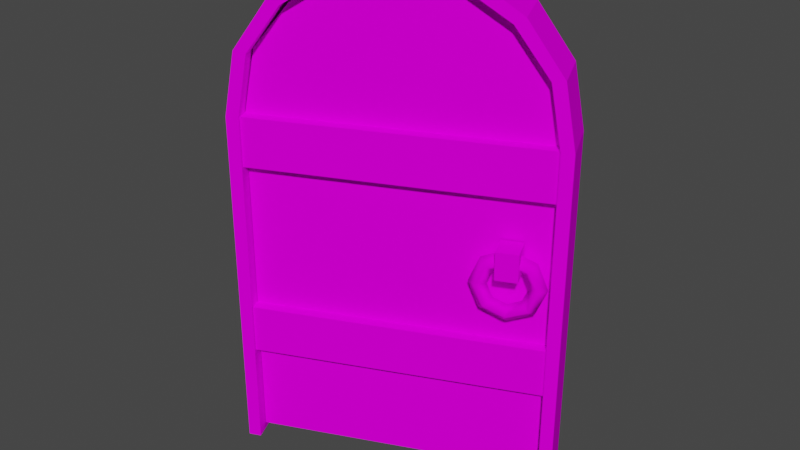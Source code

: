 # Source: door.blend  (saved by Blender 3.6.13; exported with 4.5.12 LTS)
import bpy
from mathutils import Matrix  # noqa: F401  (used for matrix-valued properties, if any)

bpy.ops.wm.read_factory_settings(use_empty=True)
scene = bpy.context.scene
scene.name = 'Scene'

# ---- collections
col_collection = bpy.data.collections.new('Collection'); scene.collection.children.link(col_collection)

# ---- images (referenced by path relative to the original .blend; pixels are not part of the script)
import os
ASSET_DIR = os.environ.get("B2B_ASSET_DIR", "")  # directory of the original .blend (textures are referenced by path, not embedded)
HERE = os.path.dirname(os.path.abspath(__file__))  # packed textures are extracted next to this script under _unpacked/

def load_image(name, relpath, width, height, colorspace="sRGB"):
    """Load a texture the original file referenced (path relative to the .blend, or extracted next to this script)."""
    p = next((c for c in (os.path.join(HERE, relpath), os.path.join(ASSET_DIR, relpath)) if relpath and os.path.exists(c)), "")
    if p:
        img = bpy.data.images.load(p, check_existing=True)
        img.name = name
    else:  # same state as the original file: an image datablock whose file is absent (Cycles renders it pink)
        img = bpy.data.images.new(name, width, height)
        img.source = "FILE"
        img.filepath = "//" + (relpath or name)
    img.colorspace_settings.name = colorspace
    return img
img_dungeon_02_diffuse_tga = load_image('Dungeon_02_Diffuse.tga', 'Dungeon_02_Diffuse.tga', 1024, 1024, 'sRGB')

# ---- materials (node trees are filled in below, after node groups)
mat_dungeon_02_mat = bpy.data.materials.new('Dungeon_02_Mat')
mat_dungeon_02_mat.use_transparent_shadow = False
mat_dungeon_02_mat.roughness = 0.5
mat_dungeon_02_mat.specular_intensity = 0.0

# ---- material node trees
mat_dungeon_02_mat.use_nodes = True; mat_dungeon_02_mat.node_tree.nodes.clear()
_N = mat_dungeon_02_mat.node_tree.nodes; _L = mat_dungeon_02_mat.node_tree.links
n0 = _N.new('ShaderNodeBsdfPrincipled'); n0.name = 'Principled BSDF'; n0.location = (10, 300)
n0.distribution = 'GGX'
n0.subsurface_method = 'RANDOM_WALK_SKIN'
n0.inputs[3].default_value = 1.45
n0.inputs[13].default_value = 0.0
n0.inputs[27].default_value = (0.0, 0.0, 0.0, 1.0)
n0.inputs[28].default_value = 1.0
n1 = _N.new('ShaderNodeOutputMaterial'); n1.name = 'Material Output'; n1.location = (300, 300)
n2 = _N.new('ShaderNodeNormalMap'); n2.name = 'Normal Map'; n2.location = (-300, -300)
n2.label = 'Normal/Map'
n2.inputs[0].default_value = 0.0
n3 = _N.new('ShaderNodeTexImage'); n3.name = 'Image Texture'; n3.location = (-300, 600)
n3.image = img_dungeon_02_diffuse_tga
_L.new(n0.outputs[0], n1.inputs[0])
_L.new(n2.outputs[0], n0.inputs[5])
_L.new(n3.outputs[0], n0.inputs[0])
n1.is_active_output = True

# ---- world
world_world = bpy.data.worlds.new('World'); scene.world = world_world
world_world.use_nodes = True; world_world.node_tree.nodes.clear()
_N = world_world.node_tree.nodes; _L = world_world.node_tree.links
n0 = _N.new('ShaderNodeOutputWorld'); n0.name = 'World Output'; n0.location = (300, 300)
n1 = _N.new('ShaderNodeBackground'); n1.name = 'Background'; n1.location = (10, 300)
n1.inputs[0].default_value = (0.05088, 0.05088, 0.05088, 1.0)
_L.new(n1.outputs[0], n0.inputs[0])
n0.is_active_output = True
world_world.color = (0.05088, 0.05088, 0.05088)
world_world.use_sun_shadow = False
world_world.sun_shadow_jitter_overblur = 0.0

# ---- meshes
me_cube_012 = bpy.data.meshes.new('Cube.012')
me_cube_012.from_pydata([(1.344, -0.2382, 0.9916), (1.307, -0.2782, 0.9916), (1.266, -0.2382, 0.9916), (1.307, -0.1982, 0.9916), (1.296, -0.2382, 1.108), (1.27, -0.2782, 1.082), (1.241, -0.2382, 1.053), (1.27, -0.1982, 1.082), (1.179, -0.2382, 1.156), (1.179, -0.2782, 1.12), (1.179, -0.2382, 1.078), (1.179, -0.1982, 1.12), (1.063, -0.2382, 1.108), (1.089, -0.2782, 1.082), (1.118, -0.2382, 1.053), (1.089, -0.1982, 1.082), (1.015, -0.2382, 0.9916), (1.051, -0.2782, 0.9916), (1.093, -0.2382, 0.9916), (1.051, -0.1982, 0.9916), (1.063, -0.2382, 0.8752), (1.089, -0.2782, 0.901), (1.118, -0.2382, 0.9304), (1.089, -0.1982, 0.901), (1.179, -0.2382, 0.8269), (1.179, -0.2782, 0.8635), (1.179, -0.2382, 0.905), (1.179, -0.1982, 0.8635), (1.296, -0.2382, 0.8752), (1.27, -0.2782, 0.901), (1.241, -0.2382, 0.9304), (1.27, -0.1982, 0.901), (1.132, -0.2935, 1.038), (1.132, -0.2935, 1.165), (1.132, -0.1841, 1.038), (1.132, -0.1841, 1.165), (1.229, -0.2935, 1.038), (1.229, -0.2935, 1.165), (1.229, -0.1841, 1.038), (1.229, -0.1841, 1.165), (0.05907, -0.1754, 0.03794), (1.348, -0.1754, 0.03794), (0.05907, -0.06721, 0.03794), (1.348, -0.06721, 0.03794), (0.463, -0.1754, 0.03794), (0.9483, -0.1754, 0.03794), (0.463, -0.06721, 0.03794), (0.9483, -0.06721, 0.03794), (0.0509, -0.2244, 1.369), (1.355, -0.2244, 1.369), (0.0509, -0.2244, 1.589), (1.355, -0.2244, 1.589), (1.355, -0.2244, 0.6949), (0.0509, -0.2244, 0.6949), (1.355, -0.2244, 0.4748), (0.0509, -0.2244, 0.4748), (0.0509, -0.02117, 1.369), (1.355, -0.02117, 1.369), (0.0509, -0.02117, 1.589), (1.355, -0.02117, 1.589), (1.355, -0.1228, 1.589), (1.355, -0.1228, 1.369), (0.0509, -0.1228, 1.369), (0.0509, -0.1228, 1.589), (1.355, -0.02117, 0.6949), (0.0509, -0.02117, 0.6949), (0.0509, -0.1228, 0.6949), (1.355, -0.02117, 0.4748), (0.0509, -0.1228, 0.4748), (1.355, -0.1228, 0.4748), (0.0509, -0.02117, 0.4748), (1.355, -0.1228, 0.6949), (0.05907, -0.1754, 1.179), (1.348, -0.1754, 1.179), (0.05907, -0.06721, 1.179), (1.348, -0.06721, 1.179), (0.463, -0.06721, 1.179), (0.9483, -0.06721, 1.179), (0.463, -0.1754, 1.179), (0.9483, -0.1754, 1.179), (1.141, -0.1754, 0.03794), (1.141, -0.06721, 0.03794), (1.141, -0.06721, 1.179), (1.141, -0.1754, 1.179), (0.2706, -0.1754, 0.03794), (0.2706, -0.06721, 0.03794), (0.2706, -0.1754, 1.179), (0.2706, -0.06721, 1.179), (1.348, -0.1754, 1.584), (1.348, -0.06721, 1.584), (0.463, -0.1754, 1.584), (0.9483, -0.1754, 1.584), (0.05907, -0.1754, 1.584), (0.05907, -0.06721, 1.584), (0.463, -0.06721, 1.584), (0.9483, -0.06721, 1.584), (1.141, -0.06721, 1.584), (1.141, -0.1754, 1.584), (0.2706, -0.1754, 1.584), (0.2706, -0.06721, 1.584), (0.463, -0.1754, 2.187), (0.2706, -0.1754, 2.065), (0.7093, -0.1754, 2.239), (1.141, -0.1754, 2.068), (0.9483, -0.1754, 2.184), (1.297, -0.1754, 1.87), (0.1133, -0.1754, 1.871), (0.7068, -0.06721, 2.239), (0.463, -0.06721, 2.187), (1.348, -0.06721, 1.584), (1.141, -0.06721, 2.067), (1.348, -0.06721, 1.581), (0.2706, -0.06721, 2.064), (0.9483, -0.06721, 2.185), (0.1135, -0.06721, 1.871), (1.298, -0.06721, 1.872), (1.015, -0.06565, 0.9916), (1.052, -0.02566, 0.9916), (1.093, -0.06565, 0.9916), (1.052, -0.1056, 0.9916), (1.063, -0.06565, 1.108), (1.089, -0.02566, 1.082), (1.118, -0.06565, 1.053), (1.089, -0.1056, 1.082), (1.18, -0.06565, 1.156), (1.18, -0.02566, 1.12), (1.18, -0.06565, 1.078), (1.18, -0.1056, 1.12), (1.296, -0.06565, 1.108), (1.27, -0.02566, 1.082), (1.241, -0.06565, 1.053), (1.27, -0.1056, 1.082), (1.344, -0.06565, 0.9916), (1.308, -0.02566, 0.9916), (1.266, -0.06565, 0.9916), (1.308, -0.1056, 0.9916), (1.296, -0.06565, 0.8752), (1.27, -0.02566, 0.901), (1.241, -0.06565, 0.9304), (1.27, -0.1056, 0.901), (1.18, -0.06565, 0.8269), (1.18, -0.02566, 0.8635), (1.18, -0.06565, 0.905), (1.18, -0.1056, 0.8635), (1.063, -0.06565, 0.8752), (1.089, -0.02566, 0.901), (1.118, -0.06565, 0.9304), (1.089, -0.1056, 0.901), (1.227, -0.01034, 1.038), (1.227, -0.01034, 1.165), (1.227, -0.1197, 1.038), (1.227, -0.1197, 1.165), (1.13, -0.01034, 1.038), (1.13, -0.01034, 1.165), (1.13, -0.1197, 1.038), (1.13, -0.1197, 1.165), (1.352, -0.2372, 0.004998), (1.352, -0.2372, 1.59), (1.303, -0.2372, 1.862), (1.154, -0.2372, 2.066), (0.9557, -0.2372, 2.191), (1.408, -0.2372, 0.004998), (1.408, -0.2372, 1.589), (1.357, -0.2372, 1.871), (1.199, -0.2372, 2.096), (0.9706, -0.2372, 2.246), (0.05604, -0.2372, 0.004998), (0.05604, -0.2372, 1.59), (0.704, -0.2372, 2.246), (0.1054, -0.2372, 1.862), (0.254, -0.2372, 2.066), (0.4523, -0.2372, 2.191), (1.293e-05, -0.2372, 0.004998), (1.293e-05, -0.2372, 1.589), (0.704, -0.2372, 2.3), (0.05106, -0.2372, 1.871), (0.2094, -0.2372, 2.096), (0.4375, -0.2372, 2.246), (1.352, 0.002041, 0.004997), (1.352, 0.002062, 1.59), (1.303, 0.002041, 1.862), (1.154, 0.002041, 2.066), (0.9557, 0.002041, 2.191), (1.408, 0.002041, 0.004997), (1.408, 0.002062, 1.589), (1.357, 0.002041, 1.871), (1.199, 0.002041, 2.096), (0.9706, 0.002041, 2.246), (1.352, -0.1176, 0.004998), (1.352, -0.1176, 1.59), (1.303, -0.1176, 1.862), (1.154, -0.1176, 2.066), (0.9557, -0.1176, 2.191), (1.352, -0.1176, 0.004998), (1.408, -0.1176, 0.004998), (1.408, -0.1176, 0.004998), (1.408, -0.1176, 1.589), (1.357, -0.1176, 1.871), (1.199, -0.1176, 2.096), (0.9706, -0.1176, 2.246), (1.408, -0.1176, 0.004998), (0.05604, 0.002041, 0.004997), (0.05604, 0.002062, 1.59), (0.704, 0.002041, 2.246), (0.1054, 0.002041, 1.862), (0.254, 0.002041, 2.066), (0.4523, 0.002041, 2.191), (1.293e-05, 0.002041, 0.004997), (1.293e-05, 0.002062, 1.589), (0.704, 0.002041, 2.3), (0.05106, 0.002041, 1.871), (0.2094, 0.002041, 2.096), (0.4375, 0.002041, 2.246), (0.05604, -0.1176, 0.004998), (0.05604, -0.1176, 1.59), (0.704, -0.1176, 2.246), (0.1054, -0.1176, 1.862), (0.254, -0.1176, 2.066), (0.4523, -0.1176, 2.191), (0.05604, -0.1176, 0.004998), (1.293e-05, -0.1176, 0.004998), (1.293e-05, -0.1176, 0.004998), (1.293e-05, -0.1176, 1.589), (0.704, -0.1176, 2.3), (0.05106, -0.1176, 1.871), (0.2094, -0.1176, 2.096), (0.4375, -0.1176, 2.246), (1.293e-05, -0.1176, 0.004998)], [], [(0, 4, 5, 1), (1, 5, 6, 2), (2, 6, 7, 3), (3, 7, 4, 0), (4, 8, 9, 5), (5, 9, 10, 6), (6, 10, 11, 7), (7, 11, 8, 4), (8, 12, 13, 9), (9, 13, 14, 10), (10, 14, 15, 11), (11, 15, 12, 8), (12, 16, 17, 13), (13, 17, 18, 14), (14, 18, 19, 15), (15, 19, 16, 12), (16, 20, 21, 17), (17, 21, 22, 18), (18, 22, 23, 19), (19, 23, 20, 16), (20, 24, 25, 21), (21, 25, 26, 22), (22, 26, 27, 23), (23, 27, 24, 20), (24, 28, 29, 25), (25, 29, 30, 26), (26, 30, 31, 27), (27, 31, 28, 24), (28, 0, 1, 29), (29, 1, 2, 30), (30, 2, 3, 31), (31, 3, 0, 28), (34, 38, 36, 32), (39, 35, 33, 37), (39, 37, 36, 38), (33, 35, 34, 32), (36, 37, 33, 32), (97, 88, 105, 103), (96, 110, 115, 109), (72, 74, 42, 40), (80, 81, 43, 41), (84, 85, 46, 44), (44, 46, 47, 45), (107, 102, 104, 113), (99, 112, 108, 94), (94, 108, 107, 113, 95), (98, 90, 100, 101), (90, 91, 104, 102, 100), (51, 60, 63, 50), (52, 71, 66, 53), (51, 50, 48, 49), (50, 63, 62, 48), (49, 61, 60, 51), (54, 69, 71, 52), (53, 66, 68, 55), (52, 53, 55, 54), (55, 68, 69, 54), (48, 62, 61, 49), (59, 58, 63, 60), (64, 65, 66, 71), (59, 57, 56, 58), (58, 56, 62, 63), (57, 59, 60, 61), (67, 64, 71, 69), (65, 70, 68, 66), (64, 67, 70, 65), (70, 67, 69, 68), (56, 57, 61, 62), (44, 45, 79, 78), (84, 44, 78, 86), (46, 76, 77, 47), (85, 87, 76, 46), (92, 93, 74, 72), (41, 43, 75, 73), (81, 82, 75, 43), (80, 41, 73, 83), (45, 80, 83, 79), (47, 77, 82, 81), (45, 47, 81, 80), (95, 113, 110, 96), (91, 97, 103, 104), (42, 74, 87, 85), (40, 84, 86, 72), (40, 42, 85, 84), (112, 114, 106, 101), (74, 93, 99, 87), (72, 86, 98, 92), (79, 83, 97, 91), (77, 95, 96, 82), (78, 79, 91, 90), (86, 78, 90, 98), (76, 94, 95, 77), (87, 99, 94, 76), (73, 75, 111, 89, 88), (82, 96, 109, 111, 75), (83, 73, 88, 97), (104, 103, 110, 113), (108, 100, 102, 107), (106, 114, 93, 92), (101, 106, 92, 98), (112, 101, 100, 108), (114, 112, 99, 93), (115, 110, 103, 105), (115, 105, 88, 109), (111, 109, 89), (116, 120, 121, 117), (117, 121, 122, 118), (118, 122, 123, 119), (119, 123, 120, 116), (120, 124, 125, 121), (121, 125, 126, 122), (122, 126, 127, 123), (123, 127, 124, 120), (124, 128, 129, 125), (125, 129, 130, 126), (126, 130, 131, 127), (127, 131, 128, 124), (128, 132, 133, 129), (129, 133, 134, 130), (130, 134, 135, 131), (131, 135, 132, 128), (132, 136, 137, 133), (133, 137, 138, 134), (134, 138, 139, 135), (135, 139, 136, 132), (136, 140, 141, 137), (137, 141, 142, 138), (138, 142, 143, 139), (139, 143, 140, 136), (140, 144, 145, 141), (141, 145, 146, 142), (142, 146, 147, 143), (143, 147, 144, 140), (144, 116, 117, 145), (145, 117, 118, 146), (146, 118, 119, 147), (147, 119, 116, 144), (150, 154, 152, 148), (155, 151, 149, 153), (155, 153, 152, 154), (149, 151, 150, 148), (152, 153, 149, 148), (158, 163, 164, 159), (156, 161, 162, 157), (159, 164, 165, 160), (157, 162, 163, 158), (160, 165, 174, 168), (159, 191, 190, 158), (160, 192, 191, 159), (157, 189, 188, 156), (158, 190, 189, 157), (168, 215, 192, 160), (161, 156, 193, 194), (165, 164, 198, 199), (161, 194, 200, 195), (174, 165, 199, 223), (163, 162, 196, 197), (164, 163, 197, 198), (162, 161, 195, 196), (169, 170, 176, 175), (166, 167, 173, 172), (170, 171, 177, 176), (167, 169, 175, 173), (171, 168, 174, 177), (170, 169, 216, 217), (171, 170, 217, 218), (167, 166, 213, 214), (169, 167, 214, 216), (168, 171, 218, 215), (172, 220, 219, 166), (177, 226, 225, 176), (172, 221, 227, 220), (174, 223, 226, 177), (175, 224, 222, 173), (176, 225, 224, 175), (173, 222, 221, 172), (180, 181, 186, 185), (178, 179, 184, 183), (181, 182, 187, 186), (179, 180, 185, 184), (182, 203, 209, 187), (181, 180, 190, 191), (182, 181, 191, 192), (179, 178, 188, 189), (180, 179, 189, 190), (203, 182, 192, 215), (183, 194, 193, 178), (187, 199, 198, 186), (183, 195, 200, 194), (209, 223, 199, 187), (185, 197, 196, 184), (186, 198, 197, 185), (184, 196, 195, 183), (204, 210, 211, 205), (201, 207, 208, 202), (205, 211, 212, 206), (202, 208, 210, 204), (206, 212, 209, 203), (205, 217, 216, 204), (206, 218, 217, 205), (202, 214, 213, 201), (204, 216, 214, 202), (203, 215, 218, 206), (207, 201, 219, 220), (212, 211, 225, 226), (207, 220, 227, 221), (209, 212, 226, 223), (210, 208, 222, 224), (211, 210, 224, 225), (208, 207, 221, 222)])
me_cube_012.polygons.foreach_set('use_smooth', [True] * 210)
_k = set([(32, 33), (32, 34), (32, 36), (33, 35), (33, 37), (36, 37), (36, 38), (37, 39), (40, 42), (40, 72), (40, 84), (41, 43), (41, 73), (41, 80), (42, 74), (42, 85), (43, 75), (43, 81), (44, 45), (44, 84), (45, 80), (46, 47), (46, 85), (47, 81), (48, 49), (48, 50), (48, 62), (49, 51), (49, 61), (50, 51), (50, 63), (51, 60), (52, 53), (52, 54), (52, 71), (53, 55), (53, 66), (54, 55), (54, 69), (55, 68), (56, 57), (56, 58), (56, 62), (57, 59), (57, 61), (58, 59), (58, 63), (59, 60), (64, 65), (64, 67), (64, 71), (65, 66), (65, 70), (67, 69), (67, 70), (68, 70), (72, 92), (73, 88), (74, 93), (75, 111), (88, 105), (89, 111), (92, 93), (92, 106), (93, 114), (100, 101), (100, 102), (100, 108), (101, 106), (101, 112), (102, 104), (102, 107), (103, 104), (103, 105), (103, 110), (104, 113), (105, 115), (106, 114), (107, 108), (107, 113), (108, 112), (109, 115), (110, 113), (110, 115), (112, 114), (148, 149), (148, 150), (148, 152), (149, 151), (149, 153), (152, 153), (152, 154), (153, 155), (156, 157), (156, 161), (157, 158), (157, 189), (158, 159), (158, 190), (159, 160), (159, 191), (160, 168), (160, 192), (161, 162), (161, 194), (161, 195), (162, 163), (162, 196), (163, 164), (163, 197), (164, 165), (164, 198), (165, 174), (165, 199), (166, 167), (166, 172), (167, 169), (167, 214), (168, 171), (168, 215), (169, 170), (169, 216), (170, 171), (170, 217), (171, 218), (172, 173), (172, 220), (172, 221), (173, 175), (173, 222), (174, 177), (174, 223), (175, 176), (175, 224), (176, 177), (176, 225), (177, 226), (178, 179), (178, 183), (179, 180), (179, 189), (180, 181), (180, 190), (181, 182), (181, 191), (182, 192), (182, 203), (183, 184), (183, 194), (183, 195), (184, 185), (184, 196), (185, 186), (185, 197), (186, 187), (186, 198), (187, 199), (187, 209), (201, 202), (201, 207), (202, 204), (202, 214), (203, 206), (203, 215), (204, 205), (204, 216), (205, 206), (205, 217), (206, 218), (207, 208), (207, 220), (207, 221), (208, 210), (208, 222), (209, 212), (209, 223), (210, 211), (210, 224), (211, 212), (211, 225), (212, 226)])
me_cube_012.attributes.new('sharp_edge', 'BOOLEAN', 'EDGE').data.foreach_set('value', [ (min(e.vertices), max(e.vertices)) in _k for e in me_cube_012.edges])
_uv = me_cube_012.uv_layers.new(name='UVMap')
_uv.uv.foreach_set('vector', [0.6122, 0.4568, 0.5781, 0.4909, 0.5727, 0.478, 0.5993, 0.4514, 0.5993, 0.4514, 0.5727, 0.478, 0.5666, 0.4633, 0.5846, 0.4454, 0.5846, 0.4454, 0.5666, 0.4633, 0.5727, 0.478, 0.5993, 0.4514, 0.5993, 0.4514, 0.5727, 0.478, 0.5781, 0.4909, 0.6122, 0.4568, 0.5781, 0.4909, 0.5298, 0.4909, 0.5352, 0.478, 0.5727, 0.478, 0.5727, 0.478, 0.5352, 0.478, 0.5412, 0.4633, 0.5666, 0.4633, 0.5666, 0.4633, 0.5412, 0.4633, 0.5352, 0.478, 0.5727, 0.478, 0.5727, 0.478, 0.5352, 0.478, 0.5298, 0.4909, 0.5781, 0.4909, 0.5298, 0.4909, 0.4957, 0.4568, 0.5086, 0.4514, 0.5352, 0.478, 0.5352, 0.478, 0.5086, 0.4514, 0.5233, 0.4454, 0.5412, 0.4633, 0.5412, 0.4633, 0.5233, 0.4454, 0.5086, 0.4514, 0.5352, 0.478, 0.5352, 0.478, 0.5086, 0.4514, 0.4957, 0.4568, 0.5298, 0.4909, 0.4957, 0.4568, 0.4957, 0.4085, 0.5086, 0.4139, 0.5086, 0.4514, 0.5086, 0.4514, 0.5086, 0.4139, 0.5233, 0.42, 0.5233, 0.4454, 0.5233, 0.4454, 0.5233, 0.42, 0.5086, 0.4139, 0.5086, 0.4514, 0.5086, 0.4514, 0.5086, 0.4139, 0.4957, 0.4085, 0.4957, 0.4568, 0.4957, 0.4085, 0.5298, 0.3744, 0.5352, 0.3873, 0.5086, 0.4139, 0.5086, 0.4139, 0.5352, 0.3873, 0.5412, 0.402, 0.5233, 0.42, 0.5233, 0.42, 0.5412, 0.402, 0.5352, 0.3873, 0.5086, 0.4139, 0.5086, 0.4139, 0.5352, 0.3873, 0.5298, 0.3744, 0.4957, 0.4085, 0.5298, 0.3744, 0.5781, 0.3744, 0.5727, 0.3873, 0.5352, 0.3873, 0.5352, 0.3873, 0.5727, 0.3873, 0.5666, 0.402, 0.5412, 0.402, 0.5412, 0.402, 0.5666, 0.402, 0.5727, 0.3873, 0.5352, 0.3873, 0.5352, 0.3873, 0.5727, 0.3873, 0.5781, 0.3744, 0.5298, 0.3744, 0.5781, 0.3744, 0.6122, 0.4085, 0.5993, 0.4139, 0.5727, 0.3873, 0.5727, 0.3873, 0.5993, 0.4139, 0.5846, 0.42, 0.5666, 0.402, 0.5666, 0.402, 0.5846, 0.42, 0.5993, 0.4139, 0.5727, 0.3873, 0.5727, 0.3873, 0.5993, 0.4139, 0.6122, 0.4085, 0.5781, 0.3744, 0.6122, 0.4085, 0.6122, 0.4568, 0.5993, 0.4514, 0.5993, 0.4139, 0.5993, 0.4139, 0.5993, 0.4514, 0.5846, 0.4454, 0.5846, 0.42, 0.5846, 0.42, 0.5846, 0.4454, 0.5993, 0.4514, 0.5993, 0.4139, 0.5993, 0.4139, 0.5993, 0.4514, 0.6122, 0.4568, 0.6122, 0.4085, 0.6749, 0.4869, 0.6499, 0.4869, 0.6499, 0.4588, 0.6749, 0.4588, 0.6499, 0.3983, 0.6749, 0.3983, 0.6749, 0.4264, 0.6499, 0.4264, 0.622, 0.4264, 0.6499, 0.4264, 0.6499, 0.4588, 0.6216, 0.4588, 0.6749, 0.4264, 0.7032, 0.4264, 0.7028, 0.4588, 0.6749, 0.4588, 0.6499, 0.4588, 0.6499, 0.4264, 0.6749, 0.4264, 0.6749, 0.4588, 0.1113, 0.7612, 0.04352, 0.7612, 0.06111, 0.8465, 0.1113, 0.9153, 0.1113, 0.7612, 0.1113, 0.9149, 0.06088, 0.8473, 0.04379, 0.7612, 0.4501, 0.6394, 0.4819, 0.6394, 0.4819, 0.3044, 0.4501, 0.3044, 0.1113, 0.3044, 0.1113, 0.2726, 0.04352, 0.2726, 0.04352, 0.3044, 0.3823, 0.3044, 0.3823, 0.2726, 0.3146, 0.2726, 0.3146, 0.3044, 0.3146, 0.3044, 0.3146, 0.2726, 0.179, 0.2726, 0.179, 0.3044, 0.2457, 0.9984, 0.2458, 0.9744, 0.179, 0.9554, 0.1637, 0.9814, 0.3823, 0.7612, 0.3823, 0.9139, 0.3146, 0.9566, 0.3146, 0.7612, 0.3146, 0.7612, 0.3146, 0.9566, 0.2465, 0.9744, 0.179, 0.9556, 0.179, 0.7612, 0.3823, 0.7612, 0.3146, 0.7612, 0.3146, 0.9564, 0.3823, 0.9143, 0.3146, 0.7612, 0.179, 0.7612, 0.179, 0.9554, 0.2458, 0.9744, 0.3146, 0.9564, 0.9687, 0.03124, 0.9687, 0.005535, 0.6178, 0.005535, 0.6178, 0.03124, 0.9687, 0.03124, 0.9687, 0.005535, 0.6178, 0.005535, 0.6178, 0.03124, 0.9687, 0.03124, 0.6178, 0.03124, 0.6178, 0.08692, 0.9687, 0.08692, 0.6178, 0.03124, 0.5921, 0.03124, 0.5921, 0.08692, 0.6178, 0.08692, 0.9687, 0.08692, 0.9944, 0.08692, 0.9944, 0.03124, 0.9687, 0.03124, 0.9687, 0.08692, 0.9944, 0.08692, 0.9944, 0.03124, 0.9687, 0.03124, 0.6178, 0.03124, 0.5921, 0.03124, 0.5921, 0.08692, 0.6178, 0.08692, 0.9687, 0.03124, 0.6178, 0.03124, 0.6178, 0.08692, 0.9687, 0.08692, 0.6178, 0.08692, 0.6178, 0.1126, 0.9687, 0.1126, 0.9687, 0.08692, 0.6178, 0.08692, 0.6178, 0.1126, 0.9687, 0.1126, 0.9687, 0.08692, 0.9687, 0.03124, 0.6178, 0.03124, 0.6178, 0.005535, 0.9687, 0.005535, 0.9687, 0.03124, 0.6178, 0.03124, 0.6178, 0.005535, 0.9687, 0.005535, 0.9687, 0.03124, 0.9687, 0.08692, 0.6178, 0.08692, 0.6178, 0.03124, 0.6178, 0.03124, 0.6178, 0.08692, 0.5921, 0.08692, 0.5921, 0.03124, 0.9687, 0.08692, 0.9687, 0.03124, 0.9944, 0.03124, 0.9944, 0.08692, 0.9687, 0.08692, 0.9687, 0.03124, 0.9944, 0.03124, 0.9944, 0.08692, 0.6178, 0.03124, 0.6178, 0.08692, 0.5921, 0.08692, 0.5921, 0.03124, 0.9687, 0.03124, 0.9687, 0.08692, 0.6178, 0.08692, 0.6178, 0.03124, 0.6178, 0.08692, 0.9687, 0.08692, 0.9687, 0.1126, 0.6178, 0.1126, 0.6178, 0.08692, 0.9687, 0.08692, 0.9687, 0.1126, 0.6178, 0.1126, 0.3146, 0.3044, 0.179, 0.3044, 0.179, 0.6394, 0.3146, 0.6394, 0.3823, 0.3044, 0.3146, 0.3044, 0.3146, 0.6394, 0.3823, 0.6394, 0.3146, 0.3044, 0.3146, 0.6394, 0.179, 0.6394, 0.179, 0.3044, 0.3823, 0.3044, 0.3823, 0.6394, 0.3146, 0.6394, 0.3146, 0.3044, 0.4501, 0.7612, 0.4819, 0.7612, 0.4819, 0.6394, 0.4501, 0.6394, 0.04352, 0.3044, 0.01172, 0.3044, 0.01172, 0.6394, 0.04352, 0.6394, 0.1113, 0.3044, 0.1113, 0.6394, 0.04352, 0.6394, 0.04352, 0.3044, 0.1113, 0.3044, 0.04352, 0.3044, 0.04352, 0.6394, 0.1113, 0.6394, 0.179, 0.3044, 0.1113, 0.3044, 0.1113, 0.6394, 0.179, 0.6394, 0.179, 0.3044, 0.179, 0.6394, 0.1113, 0.6394, 0.1113, 0.3044, 0.179, 0.3044, 0.179, 0.2726, 0.1113, 0.2726, 0.1113, 0.3044, 0.179, 0.7612, 0.179, 0.9556, 0.1113, 0.9149, 0.1113, 0.7612, 0.179, 0.7612, 0.1113, 0.7612, 0.1113, 0.9153, 0.179, 0.9554, 0.4501, 0.3044, 0.4501, 0.6394, 0.3823, 0.6394, 0.3823, 0.3044, 0.4501, 0.3044, 0.3823, 0.3044, 0.3823, 0.6394, 0.4501, 0.6394, 0.4501, 0.3044, 0.4501, 0.2726, 0.3823, 0.2726, 0.3823, 0.3044, 0.4062, 0.9324, 0.4609, 0.8547, 0.4315, 0.847, 0.3823, 0.9143, 0.4501, 0.6394, 0.4501, 0.7612, 0.3823, 0.7612, 0.3823, 0.6394, 0.4501, 0.6394, 0.3823, 0.6394, 0.3823, 0.7612, 0.4501, 0.7612, 0.179, 0.6394, 0.1113, 0.6394, 0.1113, 0.7612, 0.179, 0.7612, 0.179, 0.6394, 0.179, 0.7612, 0.1113, 0.7612, 0.1113, 0.6394, 0.3146, 0.6394, 0.179, 0.6394, 0.179, 0.7612, 0.3146, 0.7612, 0.3823, 0.6394, 0.3146, 0.6394, 0.3146, 0.7612, 0.3823, 0.7612, 0.3146, 0.6394, 0.3146, 0.7612, 0.179, 0.7612, 0.179, 0.6394, 0.3823, 0.6394, 0.3823, 0.7612, 0.3146, 0.7612, 0.3146, 0.6394, 0.04352, 0.6394, 0.01172, 0.6394, 0.01172, 0.7603, 0.01172, 0.7612, 0.04352, 0.7612, 0.1113, 0.6394, 0.1113, 0.7612, 0.04379, 0.7612, 0.04352, 0.7603, 0.04352, 0.6394, 0.1113, 0.6394, 0.04352, 0.6394, 0.04352, 0.7612, 0.1113, 0.7612, 0.179, 0.9554, 0.1113, 0.9153, 0.089, 0.9329, 0.1637, 0.9814, 0.3298, 0.9802, 0.3146, 0.9564, 0.2458, 0.9744, 0.2457, 0.9984, 0.4315, 0.847, 0.4609, 0.8547, 0.4819, 0.7612, 0.4501, 0.7612, 0.3823, 0.9143, 0.4315, 0.847, 0.4501, 0.7612, 0.3823, 0.7612, 0.4062, 0.9324, 0.3823, 0.9143, 0.3146, 0.9564, 0.3298, 0.9802, 0.4314, 0.8469, 0.3823, 0.9139, 0.3823, 0.7612, 0.4501, 0.7612, 0.03176, 0.8565, 0.089, 0.9329, 0.1113, 0.9153, 0.06111, 0.8465, 0.03176, 0.8565, 0.06111, 0.8465, 0.04352, 0.7612, 0.01172, 0.7612, 0.04352, 0.7603, 0.04379, 0.7612, 0.04352, 0.7612, 0.6122, 0.4568, 0.5781, 0.4909, 0.5727, 0.478, 0.5993, 0.4514, 0.5993, 0.4514, 0.5727, 0.478, 0.5666, 0.4633, 0.5846, 0.4454, 0.5846, 0.4454, 0.5666, 0.4633, 0.5727, 0.478, 0.5993, 0.4514, 0.5993, 0.4514, 0.5727, 0.478, 0.5781, 0.4909, 0.6122, 0.4568, 0.5781, 0.4909, 0.5298, 0.4909, 0.5352, 0.478, 0.5727, 0.478, 0.5727, 0.478, 0.5352, 0.478, 0.5412, 0.4633, 0.5666, 0.4633, 0.5666, 0.4633, 0.5412, 0.4633, 0.5352, 0.478, 0.5727, 0.478, 0.5727, 0.478, 0.5352, 0.478, 0.5298, 0.4909, 0.5781, 0.4909, 0.5298, 0.4909, 0.4957, 0.4568, 0.5086, 0.4514, 0.5352, 0.478, 0.5352, 0.478, 0.5086, 0.4514, 0.5233, 0.4454, 0.5412, 0.4633, 0.5412, 0.4633, 0.5233, 0.4454, 0.5086, 0.4514, 0.5352, 0.478, 0.5352, 0.478, 0.5086, 0.4514, 0.4957, 0.4568, 0.5298, 0.4909, 0.4957, 0.4568, 0.4957, 0.4085, 0.5086, 0.4139, 0.5086, 0.4514, 0.5086, 0.4514, 0.5086, 0.4139, 0.5233, 0.42, 0.5233, 0.4454, 0.5233, 0.4454, 0.5233, 0.42, 0.5086, 0.4139, 0.5086, 0.4514, 0.5086, 0.4514, 0.5086, 0.4139, 0.4957, 0.4085, 0.4957, 0.4568, 0.4957, 0.4085, 0.5298, 0.3744, 0.5352, 0.3873, 0.5086, 0.4139, 0.5086, 0.4139, 0.5352, 0.3873, 0.5412, 0.402, 0.5233, 0.42, 0.5233, 0.42, 0.5412, 0.402, 0.5352, 0.3873, 0.5086, 0.4139, 0.5086, 0.4139, 0.5352, 0.3873, 0.5298, 0.3744, 0.4957, 0.4085, 0.5298, 0.3744, 0.5781, 0.3744, 0.5727, 0.3873, 0.5352, 0.3873, 0.5352, 0.3873, 0.5727, 0.3873, 0.5666, 0.402, 0.5412, 0.402, 0.5412, 0.402, 0.5666, 0.402, 0.5727, 0.3873, 0.5352, 0.3873, 0.5352, 0.3873, 0.5727, 0.3873, 0.5781, 0.3744, 0.5298, 0.3744, 0.5781, 0.3744, 0.6122, 0.4085, 0.5993, 0.4139, 0.5727, 0.3873, 0.5727, 0.3873, 0.5993, 0.4139, 0.5846, 0.42, 0.5666, 0.402, 0.5666, 0.402, 0.5846, 0.42, 0.5993, 0.4139, 0.5727, 0.3873, 0.5727, 0.3873, 0.5993, 0.4139, 0.6122, 0.4085, 0.5781, 0.3744, 0.6122, 0.4085, 0.6122, 0.4568, 0.5993, 0.4514, 0.5993, 0.4139, 0.5993, 0.4139, 0.5993, 0.4514, 0.5846, 0.4454, 0.5846, 0.42, 0.5846, 0.42, 0.5846, 0.4454, 0.5993, 0.4514, 0.5993, 0.4139, 0.5993, 0.4139, 0.5993, 0.4514, 0.6122, 0.4568, 0.6122, 0.4085, 0.6749, 0.4869, 0.6499, 0.4869, 0.6499, 0.4588, 0.6749, 0.4588, 0.6499, 0.3983, 0.6749, 0.3983, 0.6749, 0.4264, 0.6499, 0.4264, 0.622, 0.4264, 0.6499, 0.4264, 0.6499, 0.4588, 0.6216, 0.4588, 0.6749, 0.4264, 0.7032, 0.4264, 0.7028, 0.4588, 0.6749, 0.4588, 0.6499, 0.4588, 0.6499, 0.4264, 0.6749, 0.4264, 0.6749, 0.4588, 0.7564, 0.08886, 0.7564, 0.03008, 0.7644, 0.03008, 0.7644, 0.08886, 0.7013, 0.08886, 0.7013, 0.03008, 0.7467, 0.03008, 0.7467, 0.08886, 0.7644, 0.08886, 0.7644, 0.03008, 0.7693, 0.03008, 0.7693, 0.08886, 0.7467, 0.08886, 0.7467, 0.03008, 0.7564, 0.03008, 0.7564, 0.08886, 0.7693, 0.08886, 0.7693, 0.03008, 0.7725, 0.03008, 0.7725, 0.08886, 0.7644, 0.03139, 0.7644, 0.05992, 0.7564, 0.05992, 0.7564, 0.03139, 0.7693, 0.03139, 0.7693, 0.05992, 0.7644, 0.05992, 0.7644, 0.03139, 0.7467, 0.03139, 0.7467, 0.05992, 0.7013, 0.05992, 0.7013, 0.03139, 0.7564, 0.03139, 0.7564, 0.05992, 0.7467, 0.05992, 0.7467, 0.03139, 0.7725, 0.03139, 0.7725, 0.05992, 0.7693, 0.05992, 0.7693, 0.03139, 0.7013, 0.03008, 0.7013, 0.08886, 0.7013, 0.08886, 0.7013, 0.03008, 0.7693, 0.03157, 0.7644, 0.03157, 0.7644, 0.05992, 0.7693, 0.05992, 0.7013, 0.03008, 0.7013, 0.03008, 0.7013, 0.03008, 0.7013, 0.03008, 0.7725, 0.03157, 0.7693, 0.03157, 0.7693, 0.05992, 0.7725, 0.05992, 0.7564, 0.03157, 0.7467, 0.03157, 0.7467, 0.05992, 0.7564, 0.05992, 0.7644, 0.03157, 0.7564, 0.03157, 0.7564, 0.05992, 0.7644, 0.05992, 0.7467, 0.03157, 0.7013, 0.03157, 0.7013, 0.05992, 0.7467, 0.05992, 0.7564, 0.08886, 0.7644, 0.08886, 0.7644, 0.03008, 0.7564, 0.03008, 0.7013, 0.08886, 0.7467, 0.08886, 0.7467, 0.03008, 0.7013, 0.03008, 0.7644, 0.08886, 0.7693, 0.08886, 0.7693, 0.03008, 0.7644, 0.03008, 0.7467, 0.08886, 0.7564, 0.08886, 0.7564, 0.03008, 0.7467, 0.03008, 0.7693, 0.08886, 0.7725, 0.08886, 0.7725, 0.03008, 0.7693, 0.03008, 0.7644, 0.03139, 0.7564, 0.03139, 0.7564, 0.05992, 0.7644, 0.05992, 0.7693, 0.03139, 0.7644, 0.03139, 0.7644, 0.05992, 0.7693, 0.05992, 0.7467, 0.03139, 0.7013, 0.03139, 0.7013, 0.05992, 0.7467, 0.05992, 0.7564, 0.03139, 0.7467, 0.03139, 0.7467, 0.05992, 0.7564, 0.05992, 0.7725, 0.03139, 0.7693, 0.03139, 0.7693, 0.05992, 0.7725, 0.05992, 0.7013, 0.03008, 0.7013, 0.03008, 0.7013, 0.08886, 0.7013, 0.08886, 0.7693, 0.03157, 0.7693, 0.05992, 0.7644, 0.05992, 0.7644, 0.03157, 0.7013, 0.03008, 0.7013, 0.03008, 0.7013, 0.03008, 0.7013, 0.03008, 0.7725, 0.03157, 0.7725, 0.05992, 0.7693, 0.05992, 0.7693, 0.03157, 0.7564, 0.03157, 0.7564, 0.05992, 0.7467, 0.05992, 0.7467, 0.03157, 0.7644, 0.03157, 0.7644, 0.05992, 0.7564, 0.05992, 0.7564, 0.03157, 0.7467, 0.03157, 0.7467, 0.05992, 0.7013, 0.05992, 0.7013, 0.03157, 0.7564, 0.08886, 0.7644, 0.08886, 0.7644, 0.03008, 0.7564, 0.03008, 0.7013, 0.08886, 0.7467, 0.08886, 0.7467, 0.03008, 0.7013, 0.03008, 0.7644, 0.08886, 0.7693, 0.08886, 0.7693, 0.03008, 0.7644, 0.03008, 0.7467, 0.08886, 0.7564, 0.08886, 0.7564, 0.03008, 0.7467, 0.03008, 0.7693, 0.08886, 0.7725, 0.08886, 0.7725, 0.03008, 0.7693, 0.03008, 0.7644, 0.03139, 0.7564, 0.03139, 0.7564, 0.05992, 0.7644, 0.05992, 0.7693, 0.03139, 0.7644, 0.03139, 0.7644, 0.05992, 0.7693, 0.05992, 0.7467, 0.03139, 0.7013, 0.03139, 0.7013, 0.05992, 0.7467, 0.05992, 0.7564, 0.03139, 0.7467, 0.03139, 0.7467, 0.05992, 0.7564, 0.05992, 0.7725, 0.03139, 0.7693, 0.03139, 0.7693, 0.05992, 0.7725, 0.05992, 0.7013, 0.03008, 0.7013, 0.03008, 0.7013, 0.08886, 0.7013, 0.08886, 0.7693, 0.03157, 0.7693, 0.05992, 0.7644, 0.05992, 0.7644, 0.03157, 0.7013, 0.03008, 0.7013, 0.03008, 0.7013, 0.03008, 0.7013, 0.03008, 0.7725, 0.03157, 0.7725, 0.05992, 0.7693, 0.05992, 0.7693, 0.03157, 0.7564, 0.03157, 0.7564, 0.05992, 0.7467, 0.05992, 0.7467, 0.03157, 0.7644, 0.03157, 0.7644, 0.05992, 0.7564, 0.05992, 0.7564, 0.03157, 0.7467, 0.03157, 0.7467, 0.05992, 0.7013, 0.05992, 0.7013, 0.03157, 0.7564, 0.08886, 0.7564, 0.03008, 0.7644, 0.03008, 0.7644, 0.08886, 0.7013, 0.08886, 0.7013, 0.03008, 0.7467, 0.03008, 0.7467, 0.08886, 0.7644, 0.08886, 0.7644, 0.03008, 0.7693, 0.03008, 0.7693, 0.08886, 0.7467, 0.08886, 0.7467, 0.03008, 0.7564, 0.03008, 0.7564, 0.08886, 0.7693, 0.08886, 0.7693, 0.03008, 0.7725, 0.03008, 0.7725, 0.08886, 0.7644, 0.03139, 0.7644, 0.05992, 0.7564, 0.05992, 0.7564, 0.03139, 0.7693, 0.03139, 0.7693, 0.05992, 0.7644, 0.05992, 0.7644, 0.03139, 0.7467, 0.03139, 0.7467, 0.05992, 0.7013, 0.05992, 0.7013, 0.03139, 0.7564, 0.03139, 0.7564, 0.05992, 0.7467, 0.05992, 0.7467, 0.03139, 0.7725, 0.03139, 0.7725, 0.05992, 0.7693, 0.05992, 0.7693, 0.03139, 0.7013, 0.03008, 0.7013, 0.08886, 0.7013, 0.08886, 0.7013, 0.03008, 0.7693, 0.03157, 0.7644, 0.03157, 0.7644, 0.05992, 0.7693, 0.05992, 0.7013, 0.03008, 0.7013, 0.03008, 0.7013, 0.03008, 0.7013, 0.03008, 0.7725, 0.03157, 0.7693, 0.03157, 0.7693, 0.05992, 0.7725, 0.05992, 0.7564, 0.03157, 0.7467, 0.03157, 0.7467, 0.05992, 0.7564, 0.05992, 0.7644, 0.03157, 0.7564, 0.03157, 0.7564, 0.05992, 0.7644, 0.05992, 0.7467, 0.03157, 0.7013, 0.03157, 0.7013, 0.05992, 0.7467, 0.05992])
me_cube_012.materials.append(mat_dungeon_02_mat)
me_cube_012.update()
me_cube_012.normals_split_custom_set([tuple(v) for v in zip(*[iter([1.0, 1.129e-07, 4.355e-07, 0.7071, 1.29e-07, 0.7071, 0.1437, -0.9791, 0.1437, 0.2032, -0.9791, 3.935e-07, 0.2032, -0.9791, 3.935e-07, 0.1437, -0.9791, 0.1437, -0.7071, 4.83e-08, -0.7071, -1.0, 1.449e-07, -2.174e-07, -1.0, 1.449e-07, -2.174e-07, -0.7071, 4.83e-08, -0.7071, 0.1437, 0.9791, 0.1437, 0.2032, 0.9791, 3.162e-07, 0.2032, 0.9791, 3.162e-07, 0.1437, 0.9791, 0.1437, 0.7071, 1.29e-07, 0.7071, 1.0, 1.129e-07, 4.355e-07, 0.7071, 1.29e-07, 0.7071, -2.903e-07, 3.71e-07, 1.0, -1.124e-07, -0.9791, 0.2032, 0.1437, -0.9791, 0.1437, 0.1437, -0.9791, 0.1437, -1.124e-07, -0.9791, 0.2032, 1.666e-06, 1.449e-07, -1.0, -0.7071, 4.83e-08, -0.7071, -0.7071, 4.83e-08, -0.7071, 1.666e-06, 1.449e-07, -1.0, 3.935e-07, 0.9791, 0.2032, 0.1437, 0.9791, 0.1437, 0.1437, 0.9791, 0.1437, 3.935e-07, 0.9791, 0.2032, -2.903e-07, 3.71e-07, 1.0, 0.7071, 1.29e-07, 0.7071, -2.903e-07, 3.71e-07, 1.0, -0.7071, 1.935e-07, 0.7071, -0.1437, -0.9791, 0.1437, -1.124e-07, -0.9791, 0.2032, -1.124e-07, -0.9791, 0.2032, -0.1437, -0.9791, 0.1437, 0.7071, 3.864e-07, -0.7071, 1.666e-06, 1.449e-07, -1.0, 1.666e-06, 1.449e-07, -1.0, 0.7071, 3.864e-07, -0.7071, -0.1437, 0.9791, 0.1437, 3.935e-07, 0.9791, 0.2032, 3.935e-07, 0.9791, 0.2032, -0.1437, 0.9791, 0.1437, -0.7071, 1.935e-07, 0.7071, -2.903e-07, 3.71e-07, 1.0, -0.7071, 1.935e-07, 0.7071, -1.0, 3.871e-07, 3.71e-07, -0.2032, -0.9791, 7.027e-09, -0.1437, -0.9791, 0.1437, -0.1437, -0.9791, 0.1437, -0.2032, -0.9791, 7.027e-09, 1.0, 2.898e-07, -1.364e-06, 0.7071, 3.864e-07, -0.7071, 0.7071, 3.864e-07, -0.7071, 1.0, 2.898e-07, -1.364e-06, -0.2032, 0.9791, -2.811e-08, -0.1437, 0.9791, 0.1437, -0.1437, 0.9791, 0.1437, -0.2032, 0.9791, -2.811e-08, -1.0, 3.871e-07, 3.71e-07, -0.7071, 1.935e-07, 0.7071, -1.0, 3.871e-07, 3.71e-07, -0.7071, 4.677e-07, -0.7071, -0.1437, -0.9791, -0.1437, -0.2032, -0.9791, 7.027e-09, -0.2032, -0.9791, 7.027e-09, -0.1437, -0.9791, -0.1437, 0.7071, -1.208e-07, 0.7071, 1.0, 2.898e-07, -1.364e-06, 1.0, 2.898e-07, -1.364e-06, 0.7071, -1.208e-07, 0.7071, -0.1437, 0.9791, -0.1437, -0.2032, 0.9791, -2.811e-08, -0.2032, 0.9791, -2.811e-08, -0.1437, 0.9791, -0.1437, -0.7071, 4.677e-07, -0.7071, -1.0, 3.871e-07, 3.71e-07, -0.7071, 4.677e-07, -0.7071, -3.226e-08, 1.774e-07, -1.0, -1.335e-07, -0.9791, -0.2032, -0.1437, -0.9791, -0.1437, -0.1437, -0.9791, -0.1437, -1.335e-07, -0.9791, -0.2032, -3.019e-07, -7.245e-08, 1.0, 0.7071, -1.208e-07, 0.7071, 0.7071, -1.208e-07, 0.7071, -3.019e-07, -7.245e-08, 1.0, -5.621e-08, 0.9791, -0.2032, -0.1437, 0.9791, -0.1437, -0.1437, 0.9791, -0.1437, -5.621e-08, 0.9791, -0.2032, -3.226e-08, 1.774e-07, -1.0, -0.7071, 4.677e-07, -0.7071, -3.226e-08, 1.774e-07, -1.0, 0.7071, 1.613e-07, -0.7071, 0.1437, -0.9791, -0.1437, -1.335e-07, -0.9791, -0.2032, -1.335e-07, -0.9791, -0.2032, 0.1437, -0.9791, -0.1437, -0.7071, 2.415e-08, 0.7071, -3.019e-07, -7.245e-08, 1.0, -3.019e-07, -7.245e-08, 1.0, -0.7071, 2.415e-08, 0.7071, 0.1437, 0.9791, -0.1437, -5.621e-08, 0.9791, -0.2032, -5.621e-08, 0.9791, -0.2032, 0.1437, 0.9791, -0.1437, 0.7071, 1.613e-07, -0.7071, -3.226e-08, 1.774e-07, -1.0, 0.7071, 1.613e-07, -0.7071, 1.0, 1.129e-07, 4.355e-07, 0.2032, -0.9791, 3.935e-07, 0.1437, -0.9791, -0.1437, 0.1437, -0.9791, -0.1437, 0.2032, -0.9791, 3.935e-07, -1.0, 1.449e-07, -2.174e-07, -0.7071, 2.415e-08, 0.7071, -0.7071, 2.415e-08, 0.7071, -1.0, 1.449e-07, -2.174e-07, 0.2032, 0.9791, 3.162e-07, 0.1437, 0.9791, -0.1437, 0.1437, 0.9791, -0.1437, 0.2032, 0.9791, 3.162e-07, 1.0, 1.129e-07, 4.355e-07, 0.7071, 1.613e-07, -0.7071, 0.0, 0.0, -1.0, 0.0, 0.0, -1.0, 0.0, 0.0, -1.0, 0.0, 0.0, -1.0, 0.0, 0.0, 1.0, 0.0, 0.0, 1.0, 0.0, 0.0, 1.0, 0.0, 0.0, 1.0, 1.0, 0.0, 0.0, 1.0, 0.0, 0.0, 1.0, 0.0, 0.0, 1.0, 0.0, 0.0, -1.0, 0.0, 0.0, -1.0, 0.0, 0.0, -1.0, 0.0, 0.0, -1.0, 0.0, 0.0, 0.0, -1.0, 0.0, 0.0, -1.0, 0.0, 0.0, -1.0, 0.0, 0.0, -1.0, 0.0, -1.112e-09, -1.0, 3.194e-08, 1.028e-08, -1.0, 2.346e-08, 2.187e-08, -1.0, 0.0, -1.474e-08, -1.0, 2.714e-08, 2.879e-09, 1.0, -1.25e-08, 6.634e-10, 1.0, -1.354e-08, 1.585e-08, 1.0, 0.0, 4.831e-09, 1.0, -8.102e-09, -1.0, -1.782e-09, 0.0, -1.0, -1.782e-09, 0.0, -1.0, -3.564e-09, 0.0, -1.0, -3.564e-09, 0.0, 0.0, -6.884e-08, -1.0, 0.0, -6.884e-08, -1.0, 0.0, -6.884e-08, -1.0, 0.0, -6.884e-08, -1.0, 0.0, -6.884e-08, -1.0, 0.0, -6.884e-08, -1.0, 0.0, -6.884e-08, -1.0, 0.0, -6.884e-08, -1.0, 0.0, -6.884e-08, -1.0, 0.0, -6.884e-08, -1.0, 0.0, -6.884e-08, -1.0, 0.0, -6.884e-08, -1.0, 0.2207, -0.0003589, 0.9753, 0.2207, -0.0003589, 0.9753, 0.2207, -0.0003589, 0.9753, 0.2207, -0.0003589, 0.9753, -2.826e-09, 1.0, -1.316e-08, -4.616e-10, 1.0, -1.355e-08, 1.541e-09, 1.0, -1.816e-08, 1.082e-09, 1.0, -1.976e-08, 1.082e-09, 1.0, -1.976e-08, 1.541e-09, 1.0, -1.816e-08, -6.753e-11, 1.0, -1.833e-08, -1.569e-09, 1.0, -1.816e-08, -1.066e-09, 1.0, -1.677e-08, 1.132e-09, -1.0, 3.646e-08, 6.46e-09, -1.0, 3.364e-08, 9.384e-09, -1.0, 3.121e-08, 1.435e-08, -1.0, 1.321e-08, 6.46e-09, -1.0, 3.364e-08, -6.544e-09, -1.0, 4.257e-08, -9.498e-09, -1.0, 4.41e-08, 1.415e-10, -1.0, 4.889e-08, 9.384e-09, -1.0, 3.121e-08, 0.0, 0.0, 1.0, 0.0, 0.0, 1.0, 0.0, 0.0, 1.0, 0.0, 0.0, 1.0, 0.0, 0.0, 1.0, 0.0, 0.0, 1.0, 0.0, 0.0, 1.0, 0.0, 0.0, 1.0, 0.0, -1.0, 0.0, 0.0, -1.0, 0.0, 0.0, -1.0, 0.0, 0.0, -1.0, 0.0, -1.0, 0.0, 0.0, -1.0, 0.0, 0.0, -1.0, 0.0, 0.0, -1.0, 0.0, 0.0, 1.0, 0.0, 0.0, 1.0, 0.0, 0.0, 1.0, 0.0, 0.0, 1.0, 0.0, 0.0, 1.0, 0.0, 0.0, 1.0, 0.0, 0.0, 1.0, 0.0, 0.0, 1.0, 0.0, 0.0, -1.0, 0.0, 0.0, -1.0, 0.0, 0.0, -1.0, 0.0, 0.0, -1.0, 0.0, 0.0, 0.0, -1.0, 1.038e-07, 0.0, -1.0, 1.038e-07, 0.0, -1.0, 1.038e-07, 0.0, -1.0, 1.038e-07, 0.0, 0.0, -1.0, 0.0, 0.0, -1.0, 0.0, 0.0, -1.0, 0.0, 0.0, -1.0, 0.0, 0.0, -1.0, 0.0, 0.0, -1.0, 0.0, 0.0, -1.0, 0.0, 0.0, -1.0, 0.0, 0.0, 1.0, 0.0, 0.0, 1.0, 0.0, 0.0, 1.0, 0.0, 0.0, 1.0, 0.0, 0.0, 1.0, 0.0, 0.0, 1.0, 0.0, 0.0, 1.0, 0.0, 0.0, 1.0, 0.0, 1.0, 1.038e-07, 0.0, 1.0, 1.038e-07, 0.0, 1.0, 1.038e-07, 0.0, 1.0, 1.038e-07, -1.0, 0.0, 0.0, -1.0, 0.0, 0.0, -1.0, 0.0, 0.0, -1.0, 0.0, 0.0, 1.0, 0.0, 0.0, 1.0, 0.0, 0.0, 1.0, 0.0, 0.0, 1.0, 0.0, 0.0, 1.0, 0.0, 0.0, 1.0, 0.0, 0.0, 1.0, 0.0, 0.0, 1.0, 0.0, 0.0, -1.0, 0.0, 0.0, -1.0, 0.0, 0.0, -1.0, 0.0, 0.0, -1.0, 0.0, 0.0, 0.0, 1.0, 7.137e-08, 0.0, 1.0, 7.137e-08, 0.0, 1.0, 7.137e-08, 0.0, 1.0, 7.137e-08, 0.0, 0.0, -1.0, 0.0, 0.0, -1.0, 0.0, 0.0, -1.0, 0.0, 0.0, -1.0, 0.0, 0.0, -1.0, 0.0, 0.0, -1.0, 0.0, 0.0, -1.0, 0.0, 0.0, -1.0, 0.0, -1.0, 4.565e-08, 0.0, -1.0, 3.716e-08, 0.0, -1.0, 4e-08, 0.0, -1.0, 4.424e-08, 0.0, -1.0, 4.09e-08, 0.0, -1.0, 4.565e-08, 0.0, -1.0, 4.424e-08, 0.0, -1.0, 4.326e-08, 0.0, 1.0, -2.619e-08, 0.0, 1.0, -2.38e-08, 0.0, 1.0, -2.082e-08, 0.0, 1.0, -2.619e-08, 0.0, 1.0, -2.624e-08, 0.0, 1.0, -2.181e-08, 0.0, 1.0, -2.38e-08, 0.0, 1.0, -2.619e-08, -1.0, 0.0, 0.0, -1.0, 0.0, 0.0, -1.0, -1.782e-09, 0.0, -1.0, -1.782e-09, 0.0, 1.0, 0.0, 0.0, 1.0, 0.0, 0.0, 1.0, -5.309e-08, 0.0, 1.0, -5.309e-08, 0.0, 0.0, 1.0, -2.649e-08, -3.334e-11, 1.0, -2.128e-08, -6.668e-11, 1.0, -2.385e-08, 0.0, 1.0, -2.752e-08, 0.0, -1.0, 4.056e-08, 0.0, -1.0, 4.717e-08, 0.0, -1.0, 4.572e-08, 0.0, -1.0, 4.329e-08, 0.0, -1.0, 3.716e-08, 0.0, -1.0, 4.056e-08, 0.0, -1.0, 4.329e-08, 0.0, -1.0, 4e-08, 0.0, 1.0, -2.619e-08, 0.0, 1.0, -2.082e-08, -3.334e-11, 1.0, -2.128e-08, 0.0, 1.0, -2.649e-08, 0.0, -6.884e-08, -1.0, 0.0, -6.884e-08, -1.0, 0.0, -6.884e-08, -1.0, 0.0, -6.884e-08, -1.0, -1.066e-09, 1.0, -1.677e-08, -1.569e-09, 1.0, -1.816e-08, 6.634e-10, 1.0, -1.354e-08, 2.879e-09, 1.0, -1.25e-08, -6.544e-09, -1.0, 4.257e-08, -1.112e-09, -1.0, 3.194e-08, -1.474e-08, -1.0, 2.714e-08, -9.498e-09, -1.0, 4.41e-08, 0.0, 1.0, -2.702e-08, 0.0, 1.0, -1.894e-08, 0.0, 1.0, -2.181e-08, 0.0, 1.0, -2.624e-08, 0.0, -1.0, 3.088e-08, 0.0, -1.0, 4.09e-08, 0.0, -1.0, 4.326e-08, 0.0, -1.0, 3.717e-08, 0.0, -6.884e-08, -1.0, 0.0, -6.884e-08, -1.0, 0.0, -6.884e-08, -1.0, 0.0, -6.884e-08, -1.0, -0.7764, 0.004721, 0.6302, -0.7764, 0.004721, 0.6302, -0.7764, 0.004721, 0.6302, -0.7764, 0.004721, 0.6302, 0.0, 1.0, -1.894e-08, -7.351e-09, 1.0, -5.777e-09, -2.826e-09, 1.0, -1.316e-08, 0.0, 1.0, -2.181e-08, 0.0, -1.0, 3.717e-08, 0.0, -1.0, 4.326e-08, 1.132e-09, -1.0, 3.646e-08, -9.918e-09, -1.0, 4.868e-08, 0.0, -1.0, 4e-08, 0.0, -1.0, 4.329e-08, -1.112e-09, -1.0, 3.194e-08, -6.544e-09, -1.0, 4.257e-08, 0.0, 1.0, -2.082e-08, -1.066e-09, 1.0, -1.677e-08, 2.879e-09, 1.0, -1.25e-08, -3.334e-11, 1.0, -2.128e-08, 0.0, -1.0, 4.424e-08, 0.0, -1.0, 4e-08, -6.544e-09, -1.0, 4.257e-08, 6.46e-09, -1.0, 3.364e-08, 0.0, -1.0, 4.326e-08, 0.0, -1.0, 4.424e-08, 6.46e-09, -1.0, 3.364e-08, 1.132e-09, -1.0, 3.646e-08, 0.0, 1.0, -2.38e-08, 1.082e-09, 1.0, -1.976e-08, -1.066e-09, 1.0, -1.677e-08, 0.0, 1.0, -2.082e-08, 0.0, 1.0, -2.181e-08, -2.826e-09, 1.0, -1.316e-08, 1.082e-09, 1.0, -1.976e-08, 0.0, 1.0, -2.38e-08, 1.0, -5.309e-08, 0.0, 1.0, -5.309e-08, 0.0, 1.0, -1.062e-07, 0.0, 1.0, -1.062e-07, 0.0, 1.0, -1.062e-07, 0.0, -3.334e-11, 1.0, -2.128e-08, 2.879e-09, 1.0, -1.25e-08, 4.831e-09, 1.0, -8.102e-09, -1.227e-10, 1.0, -1.857e-08, -6.668e-11, 1.0, -2.385e-08, 0.0, -1.0, 4.329e-08, 0.0, -1.0, 4.572e-08, 1.028e-08, -1.0, 2.346e-08, -1.112e-09, -1.0, 3.194e-08, 0.5184, 0.001471, 0.8552, 0.5184, 0.001471, 0.8552, 0.5184, 0.001471, 0.8552, 0.5184, 0.001471, 0.8552, -0.2058, -0.004861, 0.9786, -0.2058, -0.004861, 0.9786, -0.2058, -0.004861, 0.9786, -0.2058, -0.004861, 0.9786, -0.9826, 0.001307, 0.1859, -0.9826, 0.001307, 0.1859, -0.9826, 0.001307, 0.1859, -0.9826, 0.001307, 0.1859, 1.435e-08, -1.0, 1.321e-08, -2.117e-08, -1.0, 5.459e-08, -9.918e-09, -1.0, 4.868e-08, 1.132e-09, -1.0, 3.646e-08, -0.5364, 0.001457, 0.844, -0.5364, 0.001457, 0.844, -0.5364, 0.001457, 0.844, -0.5364, 0.001457, 0.844, -1.57e-08, 1.0, 0.0, -4.616e-10, 1.0, -1.355e-08, -2.826e-09, 1.0, -1.316e-08, -7.351e-09, 1.0, -5.777e-09, 0.7819, -0.006278, 0.6234, 0.7819, -0.006278, 0.6234, 0.7819, -0.006278, 0.6234, 0.7819, -0.006278, 0.6234, 0.9848, -0.001473, 0.1736, 0.9848, -0.001473, 0.1736, 0.9848, -0.001473, 0.1736, 0.9848, -0.001473, 0.1736, -1.227e-10, 1.0, -1.857e-08, 4.831e-09, 1.0, -8.102e-09, 0.0, 1.0, 0.0, -1.0, -9.677e-08, 4.193e-07, -0.7071, 9.677e-08, 0.7071, -0.1437, 0.9791, 0.1437, -0.2032, 0.9791, 9.837e-08, -0.2032, 0.9791, 9.837e-08, -0.1437, 0.9791, 0.1437, 0.7071, -2.898e-07, -0.7071, 1.0, 4.83e-08, -6.762e-07, 1.0, 4.83e-08, -6.762e-07, 0.7071, -2.898e-07, -0.7071, -0.1437, -0.9791, 0.1437, -0.2032, -0.9791, 2.319e-07, -0.2032, -0.9791, 2.319e-07, -0.1437, -0.9791, 0.1437, -0.7071, 9.677e-08, 0.7071, -1.0, -9.677e-08, 4.193e-07, -0.7071, 9.677e-08, 0.7071, 4.193e-07, 2.581e-07, 1.0, -2.038e-07, 0.9791, 0.2032, -0.1437, 0.9791, 0.1437, -0.1437, 0.9791, 0.1437, -2.038e-07, 0.9791, 0.2032, -2.029e-06, -2.174e-07, -1.0, 0.7071, -2.898e-07, -0.7071, 0.7071, -2.898e-07, -0.7071, -2.029e-06, -2.174e-07, -1.0, -2.811e-08, -0.9791, 0.2032, -0.1437, -0.9791, 0.1437, -0.1437, -0.9791, 0.1437, -2.811e-08, -0.9791, 0.2032, 4.193e-07, 2.581e-07, 1.0, -0.7071, 9.677e-08, 0.7071, 4.193e-07, 2.581e-07, 1.0, 0.7071, 2.097e-07, 0.7071, 0.1437, 0.9791, 0.1437, -2.038e-07, 0.9791, 0.2032, -2.038e-07, 0.9791, 0.2032, 0.1437, 0.9791, 0.1437, -0.7071, -9.66e-08, -0.7071, -2.029e-06, -2.174e-07, -1.0, -2.029e-06, -2.174e-07, -1.0, -0.7071, -9.66e-08, -0.7071, 0.1437, -0.9791, 0.1437, -2.811e-08, -0.9791, 0.2032, -2.811e-08, -0.9791, 0.2032, 0.1437, -0.9791, 0.1437, 0.7071, 2.097e-07, 0.7071, 4.193e-07, 2.581e-07, 1.0, 0.7071, 2.097e-07, 0.7071, 1.0, 2.258e-07, 3.226e-07, 0.2032, 0.9791, -7.027e-09, 0.1437, 0.9791, 0.1437, 0.1437, 0.9791, 0.1437, 0.2032, 0.9791, -7.027e-09, -1.0, 2.174e-07, -1.425e-06, -0.7071, -9.66e-08, -0.7071, -0.7071, -9.66e-08, -0.7071, -1.0, 2.174e-07, -1.425e-06, 0.2032, -0.9791, -7.027e-08, 0.1437, -0.9791, 0.1437, 0.1437, -0.9791, 0.1437, 0.2032, -0.9791, -7.027e-08, 1.0, 2.258e-07, 3.226e-07, 0.7071, 2.097e-07, 0.7071, 1.0, 2.258e-07, 3.226e-07, 0.7071, 2.258e-07, -0.7071, 0.1437, 0.9791, -0.1437, 0.2032, 0.9791, -7.027e-09, 0.2032, 0.9791, -7.027e-09, 0.1437, 0.9791, -0.1437, -0.7071, 2.415e-07, 0.7071, -1.0, 2.174e-07, -1.425e-06, -1.0, 2.174e-07, -1.425e-06, -0.7071, 2.415e-07, 0.7071, 0.1437, -0.9791, -0.1437, 0.2032, -0.9791, -7.027e-08, 0.2032, -0.9791, -7.027e-08, 0.1437, -0.9791, -0.1437, 0.7071, 2.258e-07, -0.7071, 1.0, 2.258e-07, 3.226e-07, 0.7071, 2.258e-07, -0.7071, 1.452e-07, 1.613e-08, -1.0, 2.319e-07, 0.9791, -0.2032, 0.1437, 0.9791, -0.1437, 0.1437, 0.9791, -0.1437, 2.319e-07, 0.9791, -0.2032, 4.468e-07, 1.208e-07, 1.0, -0.7071, 2.415e-07, 0.7071, -0.7071, 2.415e-07, 0.7071, 4.468e-07, 1.208e-07, 1.0, 3.935e-07, -0.9791, -0.2032, 0.1437, -0.9791, -0.1437, 0.1437, -0.9791, -0.1437, 3.935e-07, -0.9791, -0.2032, 1.452e-07, 1.613e-08, -1.0, 0.7071, 2.258e-07, -0.7071, 1.452e-07, 1.613e-08, -1.0, -0.7071, 1.613e-08, -0.7071, -0.1437, 0.9791, -0.1437, 2.319e-07, 0.9791, -0.2032, 2.319e-07, 0.9791, -0.2032, -0.1437, 0.9791, -0.1437, 0.7071, 1.449e-07, 0.7071, 4.468e-07, 1.208e-07, 1.0, 4.468e-07, 1.208e-07, 1.0, 0.7071, 1.449e-07, 0.7071, -0.1437, -0.9791, -0.1437, 3.935e-07, -0.9791, -0.2032, 3.935e-07, -0.9791, -0.2032, -0.1437, -0.9791, -0.1437, -0.7071, 1.613e-08, -0.7071, 1.452e-07, 1.613e-08, -1.0, -0.7071, 1.613e-08, -0.7071, -1.0, -9.677e-08, 4.193e-07, -0.2032, 0.9791, 9.837e-08, -0.1437, 0.9791, -0.1437, -0.1437, 0.9791, -0.1437, -0.2032, 0.9791, 9.837e-08, 1.0, 4.83e-08, -6.762e-07, 0.7071, 1.449e-07, 0.7071, 0.7071, 1.449e-07, 0.7071, 1.0, 4.83e-08, -6.762e-07, -0.2032, -0.9791, 2.319e-07, -0.1437, -0.9791, -0.1437, -0.1437, -0.9791, -0.1437, -0.2032, -0.9791, 2.319e-07, -1.0, -9.677e-08, 4.193e-07, -0.7071, 1.613e-08, -0.7071, 0.0, 0.0, -1.0, 0.0, 0.0, -1.0, 0.0, 0.0, -1.0, 0.0, 0.0, -1.0, 0.0, 0.0, 1.0, 0.0, 0.0, 1.0, 0.0, 0.0, 1.0, 0.0, 0.0, 1.0, -1.0, 0.0, 0.0, -1.0, 0.0, 0.0, -1.0, 0.0, 0.0, -1.0, 0.0, 0.0, 1.0, 0.0, 0.0, 1.0, 0.0, 0.0, 1.0, 0.0, 0.0, 1.0, 0.0, 0.0, 0.0, 1.0, -1.237e-07, 0.0, 1.0, -1.237e-07, 0.0, 1.0, -1.237e-07, 0.0, 1.0, -1.237e-07, -2.184e-06, -1.0, 3.251e-05, -3.019e-06, -1.0, 4.469e-05, 2.65e-08, -1.0, 1.071e-07, 2.138e-08, -1.0, 1.199e-07, -8.849e-08, -1.0, -1.33e-05, -8.849e-08, -1.0, -1.33e-05, -2.439e-06, -1.0, 2.807e-05, -2.772e-06, -1.0, 3.392e-05, 2.138e-08, -1.0, 1.199e-07, 2.65e-08, -1.0, 1.071e-07, -5.863e-08, -1.0, 3.523e-07, -4.892e-08, -1.0, 3.231e-07, -2.772e-06, -1.0, 3.392e-05, -2.439e-06, -1.0, 2.807e-05, -3.019e-06, -1.0, 4.469e-05, -2.184e-06, -1.0, 3.251e-05, -4.892e-08, -1.0, 3.231e-07, -5.863e-08, -1.0, 3.523e-07, 2.59e-14, -1.0, 5.126e-07, 2.387e-14, -1.0, 5.126e-07, -0.8081, 0.0, -0.589, -0.8081, 0.0, -0.589, -0.8081, 0.0, -0.589, -0.8081, 0.0, -0.589, -0.5327, 0.0, -0.8463, -0.5327, 0.0, -0.8463, -0.5327, 0.0, -0.8463, -0.5327, 0.0, -0.8463, -1.0, -6.308e-08, 0.0, -1.0, -3.154e-08, 0.0, -1.0, -3.154e-08, 0.0, -1.0, -6.308e-08, 0.0, -0.984, 0.0, -0.1781, -0.984, 0.0, -0.1781, -0.984, 0.0, -0.1781, -0.984, 0.0, -0.1781, -0.2139, 0.0, -0.9769, -0.2139, 0.0, -0.9769, -0.2139, 0.0, -0.9769, -0.2139, 0.0, -0.9769, 0.0, -7.396e-08, -1.0, 0.0, -7.396e-08, -1.0, 0.0, -7.396e-08, -1.0, 0.0, -7.396e-08, -1.0, 0.5498, 0.0, 0.8353, 0.5498, 0.0, 0.8353, 0.5498, 0.0, 0.8353, 0.5498, 0.0, 0.8353, 0.0, 0.2231, -0.9748, 0.0, -0.7072, -0.7071, 0.0, 0.0, -4.371e-08, 0.0, 0.0, 1.0, 0.1978, 0.0, 0.9802, 0.1978, 0.0, 0.9802, 0.1978, 0.0, 0.9802, 0.1978, 0.0, 0.9802, 0.9839, 0.0, 0.1785, 0.9839, 0.0, 0.1785, 0.9839, 0.0, 0.1785, 0.9839, 0.0, 0.1785, 0.8185, 0.0, 0.5745, 0.8185, 0.0, 0.5745, 0.8185, 0.0, 0.5745, 0.8185, 0.0, 0.5745, 1.0, 0.0, 0.0, 1.0, 0.0, 0.0, 1.0, 3.286e-08, 0.0, 1.0, 3.286e-08, 0.0, 2.184e-06, -1.0, 3.25e-05, -2.138e-08, -1.0, 1.599e-07, -2.65e-08, -1.0, 1.201e-07, 3.019e-06, -1.0, 4.469e-05, 8.849e-08, -1.0, -1.33e-05, 2.772e-06, -1.0, 3.395e-05, 2.439e-06, -1.0, 2.81e-05, 8.849e-08, -1.0, -1.33e-05, -2.138e-08, -1.0, 1.599e-07, 4.892e-08, -1.0, 3.895e-07, 5.863e-08, -1.0, 4.085e-07, -2.65e-08, -1.0, 1.201e-07, 2.772e-06, -1.0, 3.395e-05, 2.184e-06, -1.0, 3.25e-05, 3.019e-06, -1.0, 4.469e-05, 2.439e-06, -1.0, 2.81e-05, 4.892e-08, -1.0, 3.895e-07, 2.387e-14, -1.0, 5.126e-07, 2.59e-14, -1.0, 5.126e-07, 5.863e-08, -1.0, 4.085e-07, 0.8081, 0.0, -0.589, 0.8081, 0.0, -0.589, 0.8081, 0.0, -0.589, 0.8081, 0.0, -0.589, 0.5327, 0.0, -0.8463, 0.5327, 0.0, -0.8463, 0.5327, 0.0, -0.8463, 0.5327, 0.0, -0.8463, 1.0, 0.0, 0.0, 1.0, 0.0, 0.0, 1.0, 1.307e-09, 0.0, 1.0, 1.307e-09, 0.0, 0.984, 0.0, -0.1781, 0.984, 0.0, -0.1781, 0.984, 0.0, -0.1781, 0.984, 0.0, -0.1781, 0.2139, 0.0, -0.9769, 0.2139, 0.0, -0.9769, 0.2139, 0.0, -0.9769, 0.2139, 0.0, -0.9769, 0.0, -7.396e-08, -1.0, 0.0, -7.396e-08, -1.0, 0.0, -7.396e-08, -1.0, 0.0, -7.396e-08, -1.0, -0.5498, 0.0, 0.8353, -0.5498, 0.0, 0.8353, -0.5498, 0.0, 0.8353, -0.5498, 0.0, 0.8353, 0.0, 0.0, 1.0, 0.2706, -0.2706, -0.9239, 0.0, 0.0, -4.371e-08, 0.5, -0.5, -0.7071, -0.1978, 0.0, 0.9802, -0.1978, 0.0, 0.9802, -0.1978, 0.0, 0.9802, -0.1978, 0.0, 0.9802, -0.9839, 0.0, 0.1785, -0.9839, 0.0, 0.1785, -0.9839, 0.0, 0.1785, -0.9839, 0.0, 0.1785, -0.8185, 0.0, 0.5745, -0.8185, 0.0, 0.5745, -0.8185, 0.0, 0.5745, -0.8185, 0.0, 0.5745, -1.0, -6.038e-13, 0.0, -1.0, -3.019e-13, 0.0, -1.0, -3.019e-13, 0.0, -1.0, -6.038e-13, 0.0, -2.095e-06, 1.0, 3.233e-05, 5.839e-08, 1.0, -1.198e-07, 7.813e-08, 1.0, -1.306e-07, -2.934e-06, 1.0, 4.453e-05, -8.95e-08, 1.0, -1.345e-05, -2.731e-06, 1.0, 3.379e-05, -2.404e-06, 1.0, 2.795e-05, -8.95e-08, 1.0, -1.345e-05, 5.839e-08, 1.0, -1.198e-07, -6.629e-08, 1.0, -6.854e-08, -7.762e-08, 1.0, -6.538e-08, 7.813e-08, 1.0, -1.306e-07, -2.731e-06, 1.0, 3.379e-05, -2.095e-06, 1.0, 3.233e-05, -2.934e-06, 1.0, 4.453e-05, -2.404e-06, 1.0, 2.795e-05, -6.629e-08, 1.0, -6.854e-08, 2.387e-14, 1.0, -4.805e-08, 2.59e-14, 1.0, -4.805e-08, -7.762e-08, 1.0, -6.538e-08, -0.8081, 0.0, -0.589, -0.8081, 0.0, -0.589, -0.8081, 0.0, -0.589, -0.8081, 0.0, -0.589, -0.5327, 0.0, -0.8463, -0.5327, 0.0, -0.8463, -0.5327, 0.0, -0.8463, -0.5327, 0.0, -0.8463, -1.0, 0.0, 0.0, -1.0, 0.0, 0.0, -1.0, -3.154e-08, 0.0, -1.0, -3.154e-08, 0.0, -0.984, 0.0, -0.1781, -0.984, 0.0, -0.1781, -0.984, 0.0, -0.1781, -0.984, 0.0, -0.1781, -0.2139, 0.0, -0.9769, -0.2139, 0.0, -0.9769, -0.2139, 0.0, -0.9769, -0.2139, 0.0, -0.9769, 0.0, -7.396e-08, -1.0, 0.0, -7.396e-08, -1.0, 0.0, -7.396e-08, -1.0, 0.0, -7.396e-08, -1.0, 0.5498, 0.0, 0.8353, 0.5498, 0.0, 0.8353, 0.5498, 0.0, 0.8353, 0.5498, 0.0, 0.8353, 0.0, 0.0, 1.0, 0.0, 0.0, 1.0, 0.0, 0.0, -4.371e-08, 0.0, -0.7072, -0.7071, 0.1978, 0.0, 0.9802, 0.1978, 0.0, 0.9802, 0.1978, 0.0, 0.9802, 0.1978, 0.0, 0.9802, 0.9839, 0.0, 0.1785, 0.9839, 0.0, 0.1785, 0.9839, 0.0, 0.1785, 0.9839, 0.0, 0.1785, 0.8185, 0.0, 0.5745, 0.8185, 0.0, 0.5745, 0.8185, 0.0, 0.5745, 0.8185, 0.0, 0.5745, 1.0, 6.573e-08, 0.0, 1.0, 3.286e-08, 0.0, 1.0, 3.286e-08, 0.0, 1.0, 6.573e-08, 0.0, 2.095e-06, 1.0, 3.233e-05, 2.934e-06, 1.0, 4.453e-05, -7.813e-08, 1.0, -1.3e-07, -5.839e-08, 1.0, -1.194e-07, 8.95e-08, 1.0, -1.345e-05, 8.95e-08, 1.0, -1.345e-05, 2.404e-06, 1.0, 2.795e-05, 2.731e-06, 1.0, 3.379e-05, -5.839e-08, 1.0, -1.194e-07, -7.813e-08, 1.0, -1.3e-07, 7.762e-08, 1.0, -6.545e-08, 6.629e-08, 1.0, -6.862e-08, 2.731e-06, 1.0, 3.379e-05, 2.404e-06, 1.0, 2.795e-05, 2.934e-06, 1.0, 4.453e-05, 2.095e-06, 1.0, 3.233e-05, 6.629e-08, 1.0, -6.862e-08, 7.762e-08, 1.0, -6.545e-08, 2.59e-14, 1.0, -4.805e-08, 2.387e-14, 1.0, -4.805e-08, 0.8081, 0.0, -0.589, 0.8081, 0.0, -0.589, 0.8081, 0.0, -0.589, 0.8081, 0.0, -0.589, 0.5327, 0.0, -0.8463, 0.5327, 0.0, -0.8463, 0.5327, 0.0, -0.8463, 0.5327, 0.0, -0.8463, 1.0, 2.615e-09, 0.0, 1.0, 1.307e-09, 0.0, 1.0, 1.307e-09, 0.0, 1.0, 2.615e-09, 0.0, 0.984, 0.0, -0.1781, 0.984, 0.0, -0.1781, 0.984, 0.0, -0.1781, 0.984, 0.0, -0.1781, 0.2139, 0.0, -0.9769, 0.2139, 0.0, -0.9769, 0.2139, 0.0, -0.9769, 0.2139, 0.0, -0.9769, 0.0, -7.396e-08, -1.0, 0.0, -7.396e-08, -1.0, 0.0, -7.396e-08, -1.0, 0.0, -7.396e-08, -1.0, -0.5498, 0.0, 0.8353, -0.5498, 0.0, 0.8353, -0.5498, 0.0, 0.8353, -0.5498, 0.0, 0.8353, 0.0, 0.7072, -0.7071, 0.5, -0.5, -0.7071, 0.0, 0.0, -4.371e-08, 0.2706, -0.2706, -0.9239, -0.1978, 0.0, 0.9802, -0.1978, 0.0, 0.9802, -0.1978, 0.0, 0.9802, -0.1978, 0.0, 0.9802, -0.9839, 0.0, 0.1785, -0.9839, 0.0, 0.1785, -0.9839, 0.0, 0.1785, -0.9839, 0.0, 0.1785, -0.8185, 0.0, 0.5745, -0.8185, 0.0, 0.5745, -0.8185, 0.0, 0.5745, -0.8185, 0.0, 0.5745, -1.0, 0.0, 0.0, -1.0, 0.0, 0.0, -1.0, -3.019e-13, 0.0, -1.0, -3.019e-13, 0.0])] * 3)])

# ---- objects
ob_door = bpy.data.objects.new('Door', me_cube_012)

# ---- transforms, parenting, visibility, modifiers, constraints
ob_door.location = (-0.704, 0.1176, -0.004396)
ob_door.rotation_euler = (0.0, 0.0, 0.4191)
ob_door.color = (0.8, 0.8, 0.8, 1.0)

# ---- collection membership
col_collection.objects.link(ob_door)

# ---- scene / render settings (as saved in the file)
scene.frame_start = 1; scene.frame_end = 60; scene.frame_set(21)
scene.render.engine = 'BLENDER_EEVEE_NEXT'
scene.cycles.sampling_pattern = 'TABULATED_SOBOL'
scene.view_settings.view_transform = 'Filmic'
bpy.context.view_layer.update()

# ---- added for rendering (the .blend has no active camera and no usable light): camera, sun
cam_auto = bpy.data.cameras.new('AutoCamera')
cam_auto.lens = 50.0
cam_auto.sensor_width = 36.0
cam_auto.clip_end = 1000.0
ob_auto_camera = bpy.data.objects.new('AutoCamera', cam_auto)
scene.collection.objects.link(ob_auto_camera)
ob_auto_camera.location = (2.60809, -2.86067, 3.23593)
ob_auto_camera.rotation_euler = (1.09748, -7.21219e-08, 0.694738)
scene.camera = ob_auto_camera
light_auto_sun = bpy.data.lights.new('AutoSun', 'SUN')
light_auto_sun.energy = 3.0
light_auto_sun.angle = 0.0523599
ob_auto_sun = bpy.data.objects.new('AutoSun', light_auto_sun)
scene.collection.objects.link(ob_auto_sun)
ob_auto_sun.rotation_euler = (0.872665, 0.174533, 0.523599)
bpy.context.view_layer.update()
